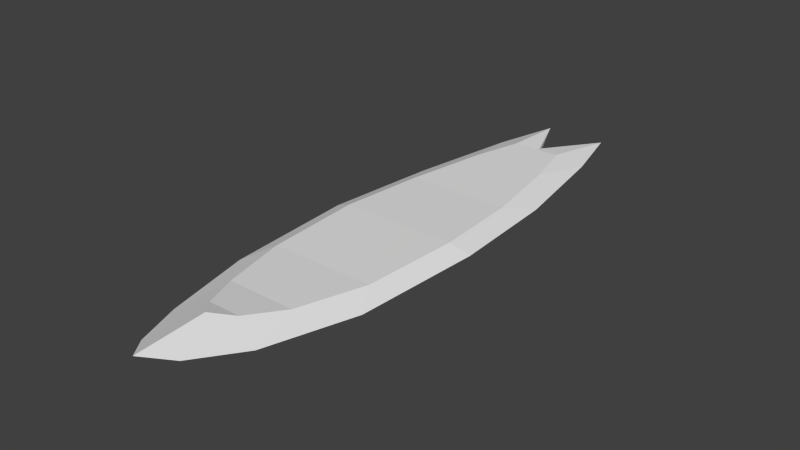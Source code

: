 # Source: Surfboard.blend  (saved by Blender 2.74.0; exported with 4.5.12 LTS)
import bpy
from mathutils import Matrix  # noqa: F401  (used for matrix-valued properties, if any)

bpy.ops.wm.read_factory_settings(use_empty=True)
scene = bpy.context.scene
scene.name = 'Scene'

# ---- collections
col_collection_1 = bpy.data.collections.new('Collection 1'); scene.collection.children.link(col_collection_1)

# ---- world
world_world = bpy.data.worlds.new('World'); scene.world = world_world
world_world.color = (0.05088, 0.05088, 0.05088)
world_world.use_sun_shadow = False
world_world.sun_shadow_jitter_overblur = 0.0
world_world.cycles.sampling_method = 'MANUAL'
world_world.cycles.sample_map_resolution = 256

# ---- meshes
me_cube_001 = bpy.data.meshes.new('Cube.001')
me_cube_001.from_pydata([(-0.4515, 2.493, -0.007147), (0.474, 2.493, -0.007147), (0.7279, 1.521, -0.007147), (-0.7054, 1.521, -0.007147), (1.004, -0.1075, -0.007147), (-0.981, -0.1075, -0.007147), (1.131, -1.78, 0.027), (-1.109, -1.78, 0.027), (1.023, -3.685, 0.027), (-1.0, -3.685, 0.027), (0.6671, -5.008, 0.06791), (-0.6555, -5.02, 0.07143), (0.3248, -5.747, 0.1683), (-0.3002, -5.752, 0.1699), (0.01559, -6.101, 0.2792), (0.01126, 1.521, -0.007147), (0.01126, -0.1075, -0.007147), (0.01126, -3.685, 0.027), (0.01126, -1.78, 0.027), (0.005782, -5.014, 0.06967), (0.01126, 2.493, -0.007147), (-0.6012, 3.964, -0.1802), (0.6239, 3.964, -0.1802), (0.96, 2.677, -0.1802), (-0.9373, 2.677, -0.1802), (1.325, 0.5213, -0.1802), (-1.302, 0.5213, -0.1802), (1.494, -1.693, -0.135), (-1.471, -1.693, -0.135), (1.35, -4.215, -0.135), (-1.327, -4.215, -0.135), (0.8795, -5.966, -0.08084), (-0.8713, -5.981, -0.07619), (0.4264, -6.944, 0.05201), (-0.4009, -6.951, 0.05421), (0.01709, -7.413, 0.1988), (0.01126, 2.493, -0.1602), (-0.4515, 2.493, -0.3438), (0.474, 2.493, -0.3438), (0.7279, 1.521, -0.3438), (-0.7054, 1.521, -0.3438), (1.004, -0.1075, -0.3438), (-0.981, -0.1075, -0.3438), (1.131, -1.78, -0.3096), (-1.109, -1.78, -0.3096), (1.023, -3.685, -0.3096), (-1.0, -3.685, -0.3096), (0.6671, -5.008, -0.2687), (-0.6555, -5.02, -0.2652), (0.3248, -5.747, -0.1683), (-0.3002, -5.752, -0.1667), (0.01559, -6.101, -0.05745), (0.01126, 2.493, -0.3438), (0.01126, 1.521, -0.3554), (0.01126, -1.78, -0.3212), (0.005782, -5.014, -0.2785)], [], [(9, 30, 32, 11), (7, 28, 30, 9), (5, 26, 28, 7), (3, 24, 26, 5), (12, 14, 35, 33), (0, 21, 24, 3), (11, 32, 34, 13), (8, 10, 31, 29), (6, 8, 29, 27), (4, 6, 27, 25), (2, 4, 25, 23), (0, 20, 36, 21), (1, 2, 23, 22), (10, 12, 33, 31), (13, 34, 35, 14), (20, 1, 22, 36), (30, 46, 48, 32), (21, 36, 52, 37), (32, 48, 50, 34), (34, 50, 51, 35), (33, 35, 51, 49), (22, 23, 39, 38), (23, 25, 41, 39), (25, 27, 43, 41), (27, 29, 45, 43), (29, 31, 47, 45), (36, 22, 38, 52), (31, 33, 49, 47), (21, 37, 40, 24), (24, 40, 42, 26), (26, 42, 44, 28), (28, 44, 46, 30), (16, 18, 4), (18, 7, 9), (16, 4, 15), (18, 5, 7), (5, 18, 16), (16, 15, 5), (3, 5, 15), (3, 15, 0), (20, 0, 15), (1, 20, 15), (2, 1, 15), (4, 2, 15), (6, 4, 18), (8, 6, 18), (17, 8, 18), (17, 18, 9), (17, 19, 8), (9, 19, 17), (10, 8, 19), (19, 9, 11), (19, 11, 13), (12, 10, 19), (13, 12, 19), (14, 12, 13), (51, 55, 49), (51, 50, 55), (50, 48, 55), (49, 55, 47), (48, 46, 55), (47, 55, 45), (45, 55, 43), (55, 54, 43), (46, 44, 55), (54, 55, 44), (43, 54, 41), (44, 42, 54), (42, 40, 54), (41, 54, 39), (54, 53, 39), (54, 40, 53), (40, 37, 53), (39, 53, 38), (38, 53, 52), (52, 53, 37)])
_uv = me_cube_001.uv_layers.new(name='UVMap')
_uv.uv.foreach_set('vector', [0.1682, 0.7311, 0.1275, 0.7366, 0.04986, 0.8416, 0.1171, 0.8071, 0.249, 0.6479, 0.2366, 0.6268, 0.1275, 0.7366, 0.1682, 0.7311, 0.3304, 0.5777, 0.3406, 0.534, 0.2366, 0.6268, 0.249, 0.6479, 0.4157, 0.5081, 0.4484, 0.4257, 0.3406, 0.534, 0.3304, 0.5777, 0.132, 0.9004, 0.09491, 0.8991, 0.02504, 0.9674, 0.06856, 0.9675, 0.4858, 0.4488, 0.4504, 0.3587, 0.4484, 0.4257, 0.4157, 0.5081, 0.1171, 0.8071, 0.04986, 0.8416, 0.02535, 0.9238, 0.09389, 0.863, 0.2641, 0.8299, 0.1868, 0.8782, 0.1516, 0.9435, 0.2574, 0.8705, 0.3498, 0.7515, 0.2641, 0.8299, 0.2574, 0.8705, 0.3706, 0.7645, 0.4223, 0.6718, 0.3498, 0.7515, 0.3706, 0.7645, 0.4664, 0.6627, 0.494, 0.5878, 0.4223, 0.6718, 0.4664, 0.6627, 0.5773, 0.5565, 0.4858, 0.4488, 0.5298, 0.4742, 0.5448, 0.4594, 0.4504, 0.3587, 0.5546, 0.5186, 0.494, 0.5878, 0.5773, 0.5565, 0.6448, 0.555, 0.1868, 0.8782, 0.132, 0.9004, 0.06856, 0.9675, 0.1516, 0.9435, 0.09389, 0.863, 0.02535, 0.9238, 0.02504, 0.9674, 0.09491, 0.8991, 0.5298, 0.4742, 0.5546, 0.5186, 0.6448, 0.555, 0.5448, 0.4594, 0.8225, 0.07298, 0.8116, 0.1107, 0.8819, 0.07251, 0.9077, 0.04274, 0.4504, 0.3587, 0.5448, 0.4594, 0.5629, 0.4415, 0.5383, 0.399, 0.9077, 0.04274, 0.8819, 0.07251, 0.9149, 0.07151, 0.9477, 0.02471, 0.9477, 0.02471, 0.9149, 0.07151, 0.9384, 0.06575, 0.9741, 0.01839, 0.9766, 0.0448, 0.9741, 0.01839, 0.9384, 0.06575, 0.9391, 0.08754, 0.6448, 0.555, 0.6426, 0.4882, 0.6732, 0.4076, 0.6051, 0.4665, 0.6426, 0.4882, 0.7476, 0.3819, 0.7568, 0.3404, 0.6732, 0.4076, 0.7476, 0.3819, 0.8459, 0.2918, 0.8328, 0.2722, 0.7568, 0.3404, 0.8459, 0.2918, 0.9368, 0.1834, 0.9013, 0.1928, 0.8328, 0.2722, 0.9368, 0.1834, 0.9695, 0.09382, 0.9335, 0.1285, 0.9013, 0.1928, 0.5448, 0.4594, 0.6448, 0.555, 0.6051, 0.4665, 0.5629, 0.4415, 0.9695, 0.09382, 0.9766, 0.0448, 0.9391, 0.08754, 0.9335, 0.1285, 0.4504, 0.3587, 0.5383, 0.399, 0.5976, 0.3316, 0.517, 0.3615, 0.517, 0.3615, 0.5976, 0.3316, 0.6649, 0.2491, 0.6237, 0.2579, 0.6237, 0.2579, 0.6649, 0.2491, 0.7327, 0.1738, 0.7136, 0.1608, 0.7136, 0.1608, 0.7327, 0.1738, 0.8116, 0.1107, 0.8225, 0.07298, 0.3769, 0.6242, 0.2999, 0.6992, 0.4208, 0.6706, 0.2999, 0.6992, 0.2503, 0.6493, 0.1695, 0.7322, 0.3769, 0.6242, 0.4208, 0.6706, 0.4588, 0.544, 0.2999, 0.6992, 0.3316, 0.5792, 0.2503, 0.6493, 0.3316, 0.5792, 0.2999, 0.6992, 0.3769, 0.6242, 0.3769, 0.6242, 0.4588, 0.544, 0.3316, 0.5792, 0.4168, 0.5093, 0.3316, 0.5792, 0.4588, 0.544, 0.4168, 0.5093, 0.4588, 0.544, 0.4858, 0.4488, 0.5298, 0.4742, 0.4858, 0.4488, 0.4588, 0.544, 0.5546, 0.5186, 0.5298, 0.4742, 0.4588, 0.544, 0.4927, 0.5867, 0.5546, 0.5186, 0.4588, 0.544, 0.4208, 0.6706, 0.4927, 0.5867, 0.4588, 0.544, 0.3484, 0.7501, 0.4208, 0.6706, 0.2999, 0.6992, 0.263, 0.8286, 0.3484, 0.7501, 0.2999, 0.6992, 0.2157, 0.7811, 0.263, 0.8286, 0.2999, 0.6992, 0.2157, 0.7811, 0.2999, 0.6992, 0.1695, 0.7322, 0.2157, 0.7811, 0.1515, 0.8434, 0.263, 0.8286, 0.1695, 0.7322, 0.1515, 0.8434, 0.2157, 0.7811, 0.1862, 0.8772, 0.263, 0.8286, 0.1515, 0.8434, 0.1515, 0.8434, 0.1695, 0.7322, 0.1182, 0.8077, 0.1515, 0.8434, 0.1182, 0.8077, 0.09482, 0.8632, 0.1318, 0.8997, 0.1862, 0.8772, 0.1515, 0.8434, 0.09482, 0.8632, 0.1318, 0.8997, 0.1515, 0.8434, 0.09553, 0.8984, 0.1318, 0.8997, 0.09482, 0.8632, 0.9257, 0.07844, 0.9089, 0.1085, 0.9376, 0.08654, 0.9257, 0.07844, 0.916, 0.07998, 0.9089, 0.1085, 0.916, 0.07998, 0.8828, 0.07417, 0.9089, 0.1085, 0.9376, 0.08654, 0.9089, 0.1085, 0.9327, 0.1285, 0.8828, 0.07417, 0.8125, 0.1119, 0.9089, 0.1085, 0.9327, 0.1285, 0.9089, 0.1085, 0.9001, 0.1924, 0.9001, 0.1924, 0.9089, 0.1085, 0.8314, 0.2709, 0.9089, 0.1085, 0.7823, 0.2245, 0.8314, 0.2709, 0.8125, 0.1119, 0.7339, 0.175, 0.9089, 0.1085, 0.7823, 0.2245, 0.9089, 0.1085, 0.7339, 0.175, 0.8314, 0.2709, 0.7823, 0.2245, 0.7556, 0.3391, 0.7339, 0.175, 0.6662, 0.2502, 0.7823, 0.2245, 0.6662, 0.2502, 0.5989, 0.3326, 0.7823, 0.2245, 0.7556, 0.3391, 0.7823, 0.2245, 0.6721, 0.4062, 0.7823, 0.2245, 0.6321, 0.3729, 0.6721, 0.4062, 0.7823, 0.2245, 0.5989, 0.3326, 0.6321, 0.3729, 0.5989, 0.3326, 0.5383, 0.399, 0.6321, 0.3729, 0.6721, 0.4062, 0.6321, 0.3729, 0.6051, 0.4665, 0.6051, 0.4665, 0.6321, 0.3729, 0.5629, 0.4415, 0.5629, 0.4415, 0.6321, 0.3729, 0.5383, 0.399])
me_cube_001.materials.append(None)
me_cube_001.use_remesh_preserve_volume = False
me_cube_001.use_remesh_preserve_attributes = False
me_cube_001.use_mirror_vertex_groups = False
me_cube_001.update()

# ---- objects
ob_surfboard = bpy.data.objects.new('Surfboard', me_cube_001)

# ---- transforms, parenting, visibility, modifiers, constraints
ob_surfboard.location = (-0.008456, 0.2689, -0.04403)
ob_surfboard.lineart.crease_threshold = 0.0

# ---- collection membership
col_collection_1.objects.link(ob_surfboard)

# ---- scene / render settings (as saved in the file)
scene.frame_start = 1; scene.frame_end = 250; scene.frame_set(0)
scene.render.engine = 'BLENDER_EEVEE_NEXT'
scene.render.resolution_percentage = 50
scene.render.dither_intensity = 0.0
scene.cycles.use_denoising = False
scene.cycles.samples = 10
scene.cycles.sampling_pattern = 'TABULATED_SOBOL'
scene.cycles.light_sampling_threshold = 0.0
scene.cycles.use_adaptive_sampling = False
scene.cycles.use_light_tree = False
scene.cycles.blur_glossy = 0.0
scene.cycles.pixel_filter_type = 'GAUSSIAN'
scene.cycles.sample_clamp_indirect = 0.0
scene.view_settings.view_transform = 'Standard'
bpy.context.view_layer.update()

# ---- added for rendering (the .blend has no active camera and no usable light): camera, sun
cam_auto = bpy.data.cameras.new('AutoCamera')
cam_auto.lens = 50.0
cam_auto.sensor_width = 36.0
cam_auto.clip_end = 1000.0
ob_auto_camera = bpy.data.objects.new('AutoCamera', cam_auto)
scene.collection.objects.link(ob_auto_camera)
ob_auto_camera.location = (10.8965, -14.5275, 8.63272)
ob_auto_camera.rotation_euler = (1.09748, -7.21219e-08, 0.694738)
scene.camera = ob_auto_camera
light_auto_sun = bpy.data.lights.new('AutoSun', 'SUN')
light_auto_sun.energy = 3.0
light_auto_sun.angle = 0.0523599
ob_auto_sun = bpy.data.objects.new('AutoSun', light_auto_sun)
scene.collection.objects.link(ob_auto_sun)
ob_auto_sun.rotation_euler = (0.872665, 0.174533, 0.523599)
bpy.context.view_layer.update()
